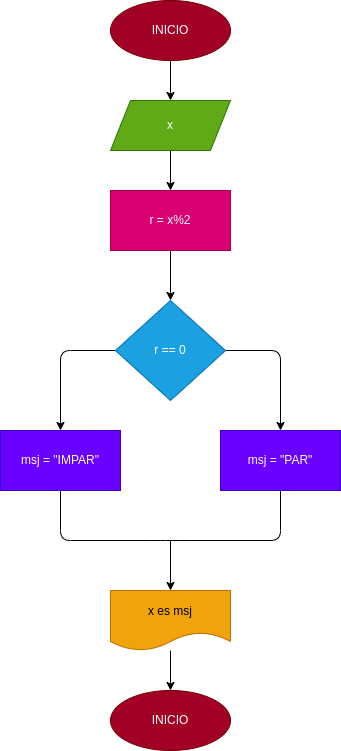

The diagram above was exported from draw.io. Its source (the exported page's mxGraphModel, read from the mxfile embedded in the PNG):
<mxGraphModel dx="816" dy="537" grid="1" gridSize="10" guides="1" tooltips="1" connect="1" arrows="1" fold="1" page="1" pageScale="1" pageWidth="827" pageHeight="1169" math="0" shadow="0">
  <root>
    <mxCell id="0" />
    <mxCell id="1" parent="0" />
    <mxCell id="3" style="edgeStyle=none;html=1;" edge="1" parent="1" source="2">
      <mxGeometry relative="1" as="geometry">
        <mxPoint x="390" y="130" as="targetPoint" />
      </mxGeometry>
    </mxCell>
    <mxCell id="2" value="INICIO" style="ellipse;whiteSpace=wrap;html=1;fillColor=#a20025;fontColor=#ffffff;strokeColor=#6F0000;" vertex="1" parent="1">
      <mxGeometry x="330" y="30" width="120" height="60" as="geometry" />
    </mxCell>
    <mxCell id="5" style="edgeStyle=none;html=1;" edge="1" parent="1" source="4">
      <mxGeometry relative="1" as="geometry">
        <mxPoint x="390" y="220" as="targetPoint" />
      </mxGeometry>
    </mxCell>
    <mxCell id="4" value="x" style="shape=parallelogram;perimeter=parallelogramPerimeter;whiteSpace=wrap;html=1;fixedSize=1;fillColor=#60a917;fontColor=#ffffff;strokeColor=#2D7600;" vertex="1" parent="1">
      <mxGeometry x="330" y="130" width="120" height="50" as="geometry" />
    </mxCell>
    <mxCell id="7" style="edgeStyle=none;html=1;" edge="1" parent="1" source="6" target="8">
      <mxGeometry relative="1" as="geometry">
        <mxPoint x="390" y="320" as="targetPoint" />
      </mxGeometry>
    </mxCell>
    <mxCell id="6" value="r = x%2" style="rounded=0;whiteSpace=wrap;html=1;fillColor=#d80073;fontColor=#ffffff;strokeColor=#A50040;" vertex="1" parent="1">
      <mxGeometry x="330" y="220" width="120" height="60" as="geometry" />
    </mxCell>
    <mxCell id="9" style="edgeStyle=none;html=1;" edge="1" parent="1" source="8">
      <mxGeometry relative="1" as="geometry">
        <mxPoint x="500" y="460" as="targetPoint" />
        <Array as="points">
          <mxPoint x="500" y="380" />
        </Array>
      </mxGeometry>
    </mxCell>
    <mxCell id="10" style="edgeStyle=none;html=1;" edge="1" parent="1" source="8">
      <mxGeometry relative="1" as="geometry">
        <mxPoint x="280" y="460" as="targetPoint" />
        <Array as="points">
          <mxPoint x="280" y="380" />
        </Array>
      </mxGeometry>
    </mxCell>
    <mxCell id="8" value="r == 0" style="rhombus;whiteSpace=wrap;html=1;fillColor=#1ba1e2;fontColor=#ffffff;strokeColor=#006EAF;" vertex="1" parent="1">
      <mxGeometry x="335" y="330" width="110" height="100" as="geometry" />
    </mxCell>
    <mxCell id="11" value="msj = &quot;PAR&quot;" style="rounded=0;whiteSpace=wrap;html=1;fillColor=#6a00ff;fontColor=#ffffff;strokeColor=#3700CC;" vertex="1" parent="1">
      <mxGeometry x="440" y="460" width="120" height="60" as="geometry" />
    </mxCell>
    <mxCell id="12" value="msj = &quot;IMPAR&quot;" style="rounded=0;whiteSpace=wrap;html=1;fillColor=#6a00ff;fontColor=#ffffff;strokeColor=#3700CC;" vertex="1" parent="1">
      <mxGeometry x="220" y="460" width="120" height="60" as="geometry" />
    </mxCell>
    <mxCell id="13" value="" style="endArrow=none;html=1;entryX=0.5;entryY=1;entryDx=0;entryDy=0;exitX=0.5;exitY=1;exitDx=0;exitDy=0;" edge="1" parent="1" source="11" target="12">
      <mxGeometry width="50" height="50" relative="1" as="geometry">
        <mxPoint x="410" y="570" as="sourcePoint" />
        <mxPoint x="440" y="380" as="targetPoint" />
        <Array as="points">
          <mxPoint x="500" y="570" />
          <mxPoint x="400" y="570" />
          <mxPoint x="380" y="570" />
          <mxPoint x="280" y="570" />
        </Array>
      </mxGeometry>
    </mxCell>
    <mxCell id="14" value="" style="endArrow=classic;html=1;" edge="1" parent="1">
      <mxGeometry width="50" height="50" relative="1" as="geometry">
        <mxPoint x="390" y="570" as="sourcePoint" />
        <mxPoint x="390" y="620" as="targetPoint" />
      </mxGeometry>
    </mxCell>
    <mxCell id="16" style="edgeStyle=none;html=1;" edge="1" parent="1" source="15">
      <mxGeometry relative="1" as="geometry">
        <mxPoint x="390" y="720" as="targetPoint" />
      </mxGeometry>
    </mxCell>
    <mxCell id="15" value="x es msj" style="shape=document;whiteSpace=wrap;html=1;boundedLbl=1;fillColor=#f0a30a;fontColor=#000000;strokeColor=#BD7000;" vertex="1" parent="1">
      <mxGeometry x="330" y="620" width="120" height="60" as="geometry" />
    </mxCell>
    <mxCell id="18" value="INICIO" style="ellipse;whiteSpace=wrap;html=1;fillColor=#a20025;fontColor=#ffffff;strokeColor=#6F0000;" vertex="1" parent="1">
      <mxGeometry x="330" y="720" width="120" height="60" as="geometry" />
    </mxCell>
  </root>
</mxGraphModel>